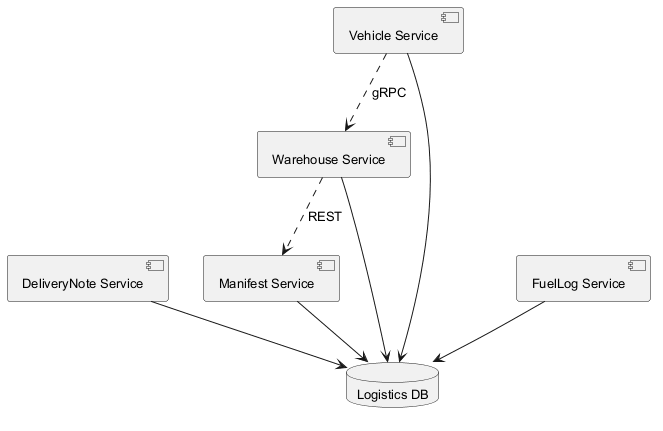

The diagram above was rendered by PlantUML. Its source (embedded in the PNG):
@startuml
skinparam backgroundColor #FFFFFF
skinparam classBackgroundColor #F3E5F5
skinparam classBorderColor #6A1B9A
skinparam defaultFontSize 13
component "DeliveryNote Service" as C_DeliveryNoteService
component "Vehicle Service" as C_VehicleService
component "Warehouse Service" as C_WarehouseService
component "FuelLog Service" as C_FuelLogService
component "Manifest Service" as C_ManifestService
database "Logistics DB" as DB_logistics
C_DeliveryNoteService --> DB_logistics
C_VehicleService --> DB_logistics
C_WarehouseService --> DB_logistics
C_FuelLogService --> DB_logistics
C_ManifestService --> DB_logistics
C_VehicleService ..> C_WarehouseService : gRPC
C_WarehouseService ..> C_ManifestService : REST
@enduml